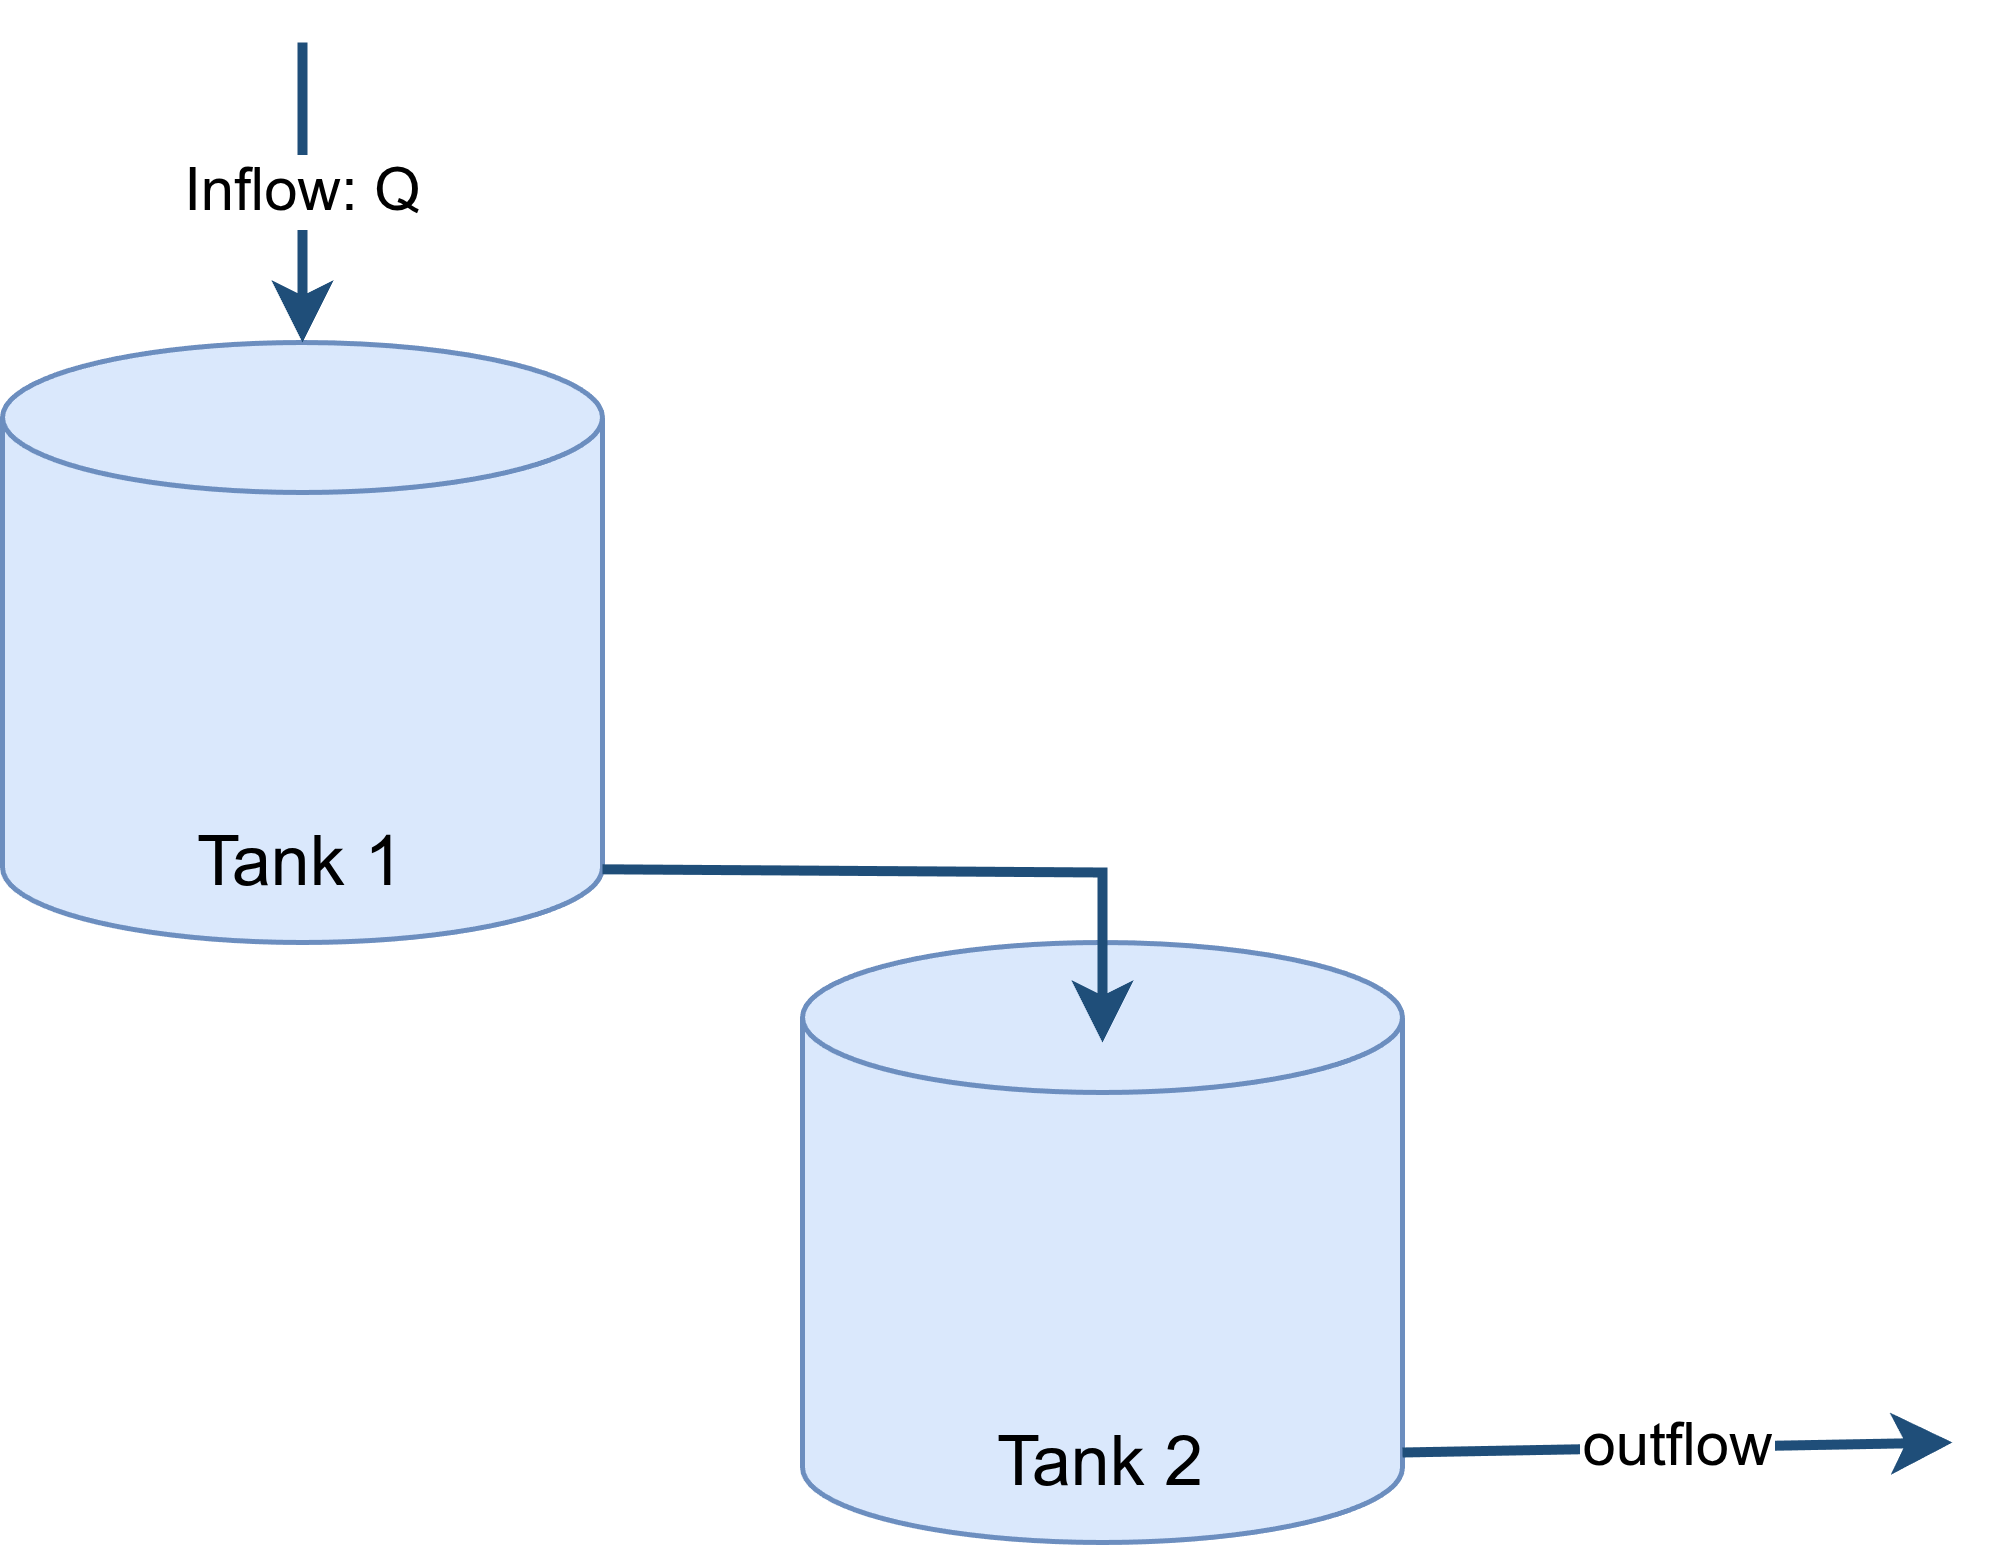

The diagram above was exported from draw.io. Its source (the exported page's mxGraphModel, read from the mxfile embedded in the PNG):
<mxGraphModel dx="1062" dy="631" grid="1" gridSize="10" guides="1" tooltips="1" connect="1" arrows="1" fold="1" page="1" pageScale="1" pageWidth="850" pageHeight="500" math="0" shadow="0">
  <root>
    <mxCell id="0" />
    <mxCell id="1" parent="0" />
    <mxCell id="tank1" parent="1" style="shape=cylinder3;whiteSpace=wrap;html=1;boundedLbl=1;backgroundOutline=1;size=15;fillColor=#dae8fc;strokeColor=#6c8ebf;fontSize=14;verticalAlign=bottom;" value="Tank 1" vertex="1">
      <mxGeometry height="120" width="120" x="160" y="250" as="geometry" />
    </mxCell>
    <mxCell id="tank2" parent="1" style="shape=cylinder3;whiteSpace=wrap;html=1;boundedLbl=1;backgroundOutline=1;size=15;fillColor=#dae8fc;strokeColor=#6c8ebf;fontSize=14;verticalAlign=bottom;" value="Tank 2" vertex="1">
      <mxGeometry height="120" width="120" x="320" y="370" as="geometry" />
    </mxCell>
    <mxCell id="inflow" edge="1" parent="1" style="endArrow=classic;html=1;rounded=0;strokeWidth=2;strokeColor=#1f4e79;fontSize=12;entryX=0.5;entryY=0;entryDx=0;entryDy=0;" target="tank1" value="Inflow: Q">
      <mxGeometry relative="1" as="geometry">
        <mxPoint x="220" y="190" as="sourcePoint" />
      </mxGeometry>
    </mxCell>
    <mxCell id="coupling" edge="1" parent="1" source="tank1" style="endArrow=classic;html=1;rounded=0;strokeWidth=2;strokeColor=#1f4e79;fontSize=12;exitX=1;exitY=0.878;exitDx=0;exitDy=0;exitPerimeter=0;" value="">
      <mxGeometry relative="1" as="geometry">
        <Array as="points">
          <mxPoint x="380" y="356" />
        </Array>
        <mxPoint x="380" y="390" as="targetPoint" />
      </mxGeometry>
    </mxCell>
    <mxCell id="outflow" edge="1" parent="1" source="tank2" style="endArrow=classic;html=1;rounded=0;strokeWidth=2;strokeColor=#1f4e79;fontSize=12;exitX=1;exitY=0.85;exitDx=0;exitDy=0;" value="outflow">
      <mxGeometry relative="1" as="geometry">
        <mxPoint x="550" y="470" as="targetPoint" />
      </mxGeometry>
    </mxCell>
  </root>
</mxGraphModel>